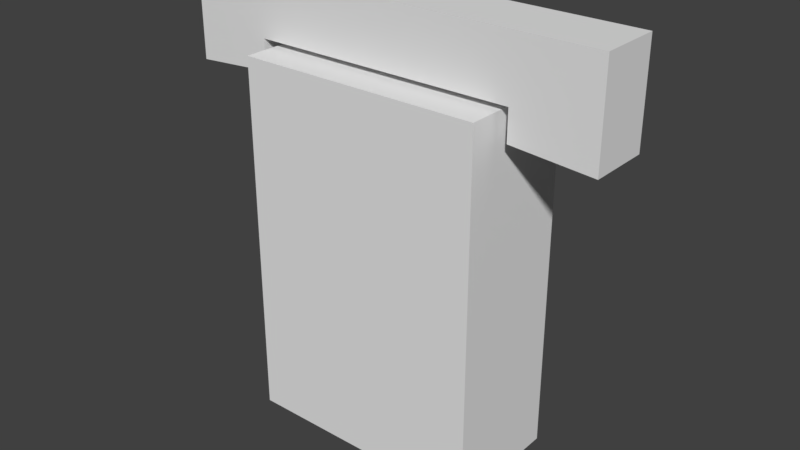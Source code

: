# Source: io_telephone.blend  (saved by Blender 2.78.0; exported with 4.5.12 LTS)
import bpy
from mathutils import Matrix  # noqa: F401  (used for matrix-valued properties, if any)

bpy.ops.wm.read_factory_settings(use_empty=True)
scene = bpy.context.scene
scene.name = 'Scene'

# ---- collections
col_collection_1 = bpy.data.collections.new('Collection 1'); scene.collection.children.link(col_collection_1)

# ---- materials (node trees are filled in below, after node groups)
mat_io_telephone = bpy.data.materials.new('io_telephone')
mat_io_telephone.alpha_threshold = 0.0
mat_io_telephone.use_transparent_shadow = False
mat_io_telephone.roughness = 0.5

# ---- material node trees

# ---- world
world_world = bpy.data.worlds.new('World'); scene.world = world_world
world_world.color = (0.05088, 0.05088, 0.05088)
world_world.use_sun_shadow = False
world_world.sun_shadow_jitter_overblur = 0.0
world_world.cycles.sampling_method = 'MANUAL'

# ---- meshes
me_cube_001 = bpy.data.meshes.new('Cube.001')
me_cube_001.from_pydata([(-4.0, -4.0, -6.0), (-4.0, -4.0, 6.0), (-4.0, 0.0, -6.0), (-4.0, 0.0, 6.0), (4.0, -4.0, -6.0), (4.0, -4.0, 6.0), (4.0, 0.0, -6.0), (4.0, 0.0, 6.0), (-7.0, -3.0, 6.2), (-7.0, -3.0, 8.2), (-7.0, -1.0, 6.2), (-7.0, -1.0, 8.2), (7.0, -3.0, 6.2), (7.0, -3.0, 8.2), (7.0, -1.0, 6.2), (7.0, -1.0, 8.2), (4.333, -1.0, 6.2), (-4.333, -1.0, 6.2), (-4.333, -3.0, 6.2), (4.333, -3.0, 6.2), (-4.333, -1.0, 5.2), (-7.0, -1.0, 5.0), (-7.0, -3.0, 5.0), (-4.333, -3.0, 5.2), (4.333, -3.0, 5.2), (7.0, -3.0, 5.0), (7.0, -1.0, 5.0), (4.333, -1.0, 5.2)], [], [(0, 1, 3, 2), (6, 7, 5, 4), (4, 5, 1, 0), (2, 6, 4, 0), (7, 3, 1, 5), (8, 9, 11, 10), (10, 11, 15, 14, 16, 17), (14, 15, 13, 12), (12, 13, 9, 8, 18, 19), (15, 11, 9, 13), (17, 18, 23, 20), (17, 16, 19, 18), (19, 16, 27, 24), (21, 20, 23, 22), (18, 8, 22, 23), (8, 10, 21, 22), (10, 17, 20, 21), (27, 26, 25, 24), (14, 12, 25, 26), (16, 14, 26, 27), (12, 19, 24, 25), (2, 3, 7, 6)])
_uv = me_cube_001.uv_layers.new(name='UVMap')
_uv.uv.foreach_set('vector', [0.4985, 0.01517, 0.4985, 0.4487, 0.3481, 0.4487, 0.3481, 0.01517, 0.6805, 0.01517, 0.6805, 0.4487, 0.5301, 0.4487, 0.5301, 0.01517, 0.3165, 0.01517, 0.3165, 0.4487, 0.01579, 0.4487, 0.01579, 0.01517, 0.1977, 0.7681, 0.1977, 0.479, 0.3481, 0.479, 0.3481, 0.7681, 0.1662, 0.479, 0.1662, 0.7681, 0.01579, 0.7681, 0.01579, 0.479, 0.5932, 0.5513, 0.5932, 0.479, 0.6684, 0.479, 0.6684, 0.5513, 0.9391, 0.521, 0.8639, 0.521, 0.8639, 0.01517, 0.9391, 0.01517, 0.9391, 0.1115, 0.9391, 0.4246, 0.6684, 0.6684, 0.6684, 0.7406, 0.5932, 0.7406, 0.5932, 0.6684, 0.7571, 0.01517, 0.8323, 0.01517, 0.8323, 0.521, 0.7571, 0.521, 0.7571, 0.4246, 0.7571, 0.1115, 0.3797, 0.9848, 0.3797, 0.479, 0.4549, 0.479, 0.4549, 0.9848, 0.7692, 0.8239, 0.7692, 0.7517, 0.8068, 0.7517, 0.8068, 0.8239, 0.4865, 0.7921, 0.4865, 0.479, 0.5617, 0.479, 0.5617, 0.7921, 0.7, 0.8239, 0.7, 0.7517, 0.7376, 0.7517, 0.7376, 0.8239, 0.882, 0.625, 0.882, 0.7213, 0.8068, 0.7213, 0.8068, 0.625, 0.7571, 0.4246, 0.7571, 0.521, 0.712, 0.521, 0.7195, 0.4246, 0.5932, 0.5513, 0.6684, 0.5513, 0.6684, 0.5947, 0.5932, 0.5947, 0.9391, 0.521, 0.9391, 0.4246, 0.9767, 0.4246, 0.9842, 0.521, 0.7752, 0.625, 0.7752, 0.7213, 0.7, 0.7213, 0.7, 0.625, 0.6684, 0.6684, 0.5932, 0.6684, 0.5932, 0.625, 0.6684, 0.625, 0.9391, 0.1115, 0.9391, 0.01517, 0.9842, 0.01517, 0.9767, 0.1115, 0.7571, 0.01517, 0.7571, 0.1115, 0.7195, 0.1115, 0.712, 0.01517, 0.1977, 0.7681, 0.1662, 0.7681, 0.6805, 0.4487, 0.1977, 0.479])
me_cube_001.materials.append(mat_io_telephone)
me_cube_001.use_remesh_preserve_volume = False
me_cube_001.use_remesh_preserve_attributes = False
me_cube_001.use_mirror_vertex_groups = False
me_cube_001.update()

# ---- objects
ob_io_telephone = bpy.data.objects.new('io_telephone', me_cube_001)

# ---- transforms, parenting, visibility, modifiers, constraints
ob_io_telephone.location = (0.0, 0.0, 0.0)
ob_io_telephone.lineart.crease_threshold = 0.0

# ---- collection membership
col_collection_1.objects.link(ob_io_telephone)

# ---- scene / render settings (as saved in the file)
scene.frame_start = 1; scene.frame_end = 1000; scene.frame_set(1)
scene.render.engine = 'BLENDER_EEVEE_NEXT'
scene.render.image_settings.color_mode = 'RGB'
scene.render.dither_intensity = 0.0
scene.cycles.use_denoising = False
scene.cycles.samples = 128
scene.cycles.sampling_pattern = 'TABULATED_SOBOL'
scene.cycles.light_sampling_threshold = 0.0
scene.cycles.use_adaptive_sampling = False
scene.cycles.use_light_tree = False
scene.cycles.blur_glossy = 0.0
scene.cycles.sample_clamp_indirect = 0.0
scene.view_settings.view_transform = 'Standard'
bpy.context.view_layer.update()

# ---- added for rendering (the .blend has no active camera and no usable light): camera, sun
cam_auto = bpy.data.cameras.new('AutoCamera')
cam_auto.lens = 50.0
cam_auto.sensor_width = 36.0
cam_auto.clip_end = 1000.0
ob_auto_camera = bpy.data.objects.new('AutoCamera', cam_auto)
scene.collection.objects.link(ob_auto_camera)
ob_auto_camera.location = (18.8174, -24.5808, 16.1539)
ob_auto_camera.rotation_euler = (1.09748, -7.21219e-08, 0.694738)
scene.camera = ob_auto_camera
light_auto_sun = bpy.data.lights.new('AutoSun', 'SUN')
light_auto_sun.energy = 3.0
light_auto_sun.angle = 0.0523599
ob_auto_sun = bpy.data.objects.new('AutoSun', light_auto_sun)
scene.collection.objects.link(ob_auto_sun)
ob_auto_sun.rotation_euler = (0.872665, 0.174533, 0.523599)
bpy.context.view_layer.update()

